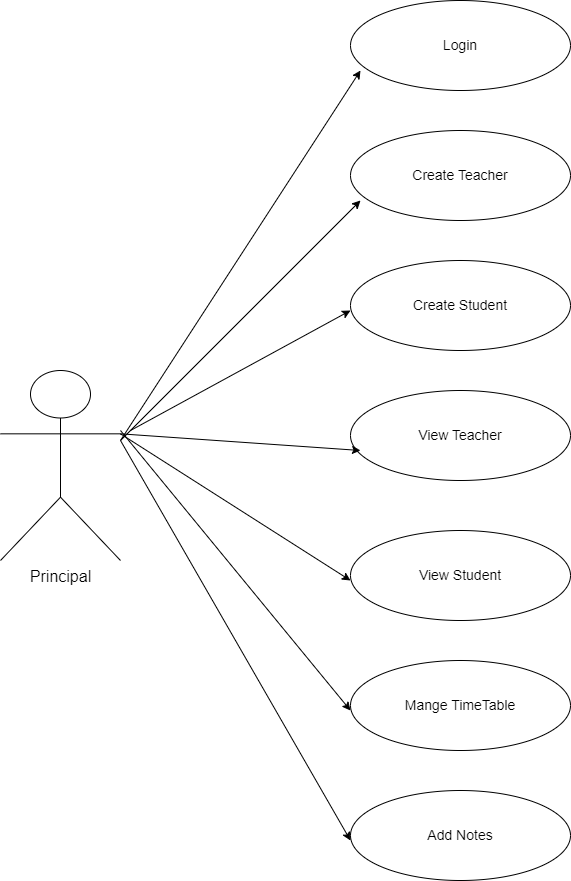

The diagram above was exported from draw.io. Its source (the exported page's mxGraphModel, read from the mxfile embedded in the PNG):
<mxGraphModel dx="1434" dy="746" grid="1" gridSize="10" guides="1" tooltips="1" connect="1" arrows="1" fold="1" page="1" pageScale="1" pageWidth="850" pageHeight="1100" math="0" shadow="0">
  <root>
    <mxCell id="0" />
    <mxCell id="1" parent="0" />
    <mxCell id="GuUhl3rqNujyrFn6tY3T-1" value="&lt;font style=&quot;font-size: 16px;&quot;&gt;Principal&lt;/font&gt;" style="shape=umlActor;verticalLabelPosition=bottom;verticalAlign=top;html=1;outlineConnect=0;" parent="1" vertex="1">
      <mxGeometry x="10" y="400" width="120" height="190" as="geometry" />
    </mxCell>
    <mxCell id="GuUhl3rqNujyrFn6tY3T-2" value="&lt;font style=&quot;font-size: 14px;&quot;&gt;Login&lt;/font&gt;" style="ellipse;whiteSpace=wrap;html=1;" parent="1" vertex="1">
      <mxGeometry x="360" y="30" width="220" height="90" as="geometry" />
    </mxCell>
    <mxCell id="GuUhl3rqNujyrFn6tY3T-7" value="&lt;div&gt;&lt;font style=&quot;font-size: 14px;&quot;&gt;Mange TimeTable&lt;/font&gt;&lt;/div&gt;" style="ellipse;whiteSpace=wrap;html=1;" parent="1" vertex="1">
      <mxGeometry x="360" y="690" width="220" height="90" as="geometry" />
    </mxCell>
    <mxCell id="GuUhl3rqNujyrFn6tY3T-8" value="&lt;div&gt;&lt;font style=&quot;font-size: 14px;&quot;&gt;Add Notes&lt;/font&gt;&lt;/div&gt;" style="ellipse;whiteSpace=wrap;html=1;" parent="1" vertex="1">
      <mxGeometry x="360" y="820" width="220" height="90" as="geometry" />
    </mxCell>
    <mxCell id="GuUhl3rqNujyrFn6tY3T-9" value="&lt;div&gt;&lt;font style=&quot;font-size: 14px;&quot;&gt;View Student&lt;/font&gt;&lt;/div&gt;" style="ellipse;whiteSpace=wrap;html=1;" parent="1" vertex="1">
      <mxGeometry x="360" y="560" width="220" height="90" as="geometry" />
    </mxCell>
    <mxCell id="GuUhl3rqNujyrFn6tY3T-10" value="&lt;span style=&quot;font-size: 14px;&quot;&gt;View Teacher&lt;/span&gt;" style="ellipse;whiteSpace=wrap;html=1;" parent="1" vertex="1">
      <mxGeometry x="360" y="420" width="220" height="90" as="geometry" />
    </mxCell>
    <mxCell id="GuUhl3rqNujyrFn6tY3T-11" value="&lt;font style=&quot;font-size: 14px;&quot;&gt;Create Student&lt;/font&gt;" style="ellipse;whiteSpace=wrap;html=1;" parent="1" vertex="1">
      <mxGeometry x="360" y="290" width="220" height="90" as="geometry" />
    </mxCell>
    <mxCell id="GuUhl3rqNujyrFn6tY3T-12" value="&lt;font style=&quot;font-size: 14px;&quot;&gt;Create Teacher&lt;/font&gt;" style="ellipse;whiteSpace=wrap;html=1;" parent="1" vertex="1">
      <mxGeometry x="360" y="160" width="220" height="90" as="geometry" />
    </mxCell>
    <mxCell id="GuUhl3rqNujyrFn6tY3T-15" value="" style="endArrow=classic;html=1;rounded=0;" parent="1" edge="1">
      <mxGeometry width="50" height="50" relative="1" as="geometry">
        <mxPoint x="130" y="470" as="sourcePoint" />
        <mxPoint x="370" y="100" as="targetPoint" />
      </mxGeometry>
    </mxCell>
    <mxCell id="GuUhl3rqNujyrFn6tY3T-16" value="" style="endArrow=classic;html=1;rounded=0;" parent="1" edge="1">
      <mxGeometry width="50" height="50" relative="1" as="geometry">
        <mxPoint x="130" y="470" as="sourcePoint" />
        <mxPoint x="370" y="230" as="targetPoint" />
      </mxGeometry>
    </mxCell>
    <mxCell id="GuUhl3rqNujyrFn6tY3T-17" value="" style="endArrow=classic;html=1;rounded=0;" parent="1" edge="1">
      <mxGeometry width="50" height="50" relative="1" as="geometry">
        <mxPoint x="140" y="460" as="sourcePoint" />
        <mxPoint x="360" y="340" as="targetPoint" />
      </mxGeometry>
    </mxCell>
    <mxCell id="GuUhl3rqNujyrFn6tY3T-18" value="" style="endArrow=classic;html=1;rounded=0;exitX=1;exitY=0.3333333333333333;exitDx=0;exitDy=0;exitPerimeter=0;" parent="1" edge="1" source="GuUhl3rqNujyrFn6tY3T-1">
      <mxGeometry width="50" height="50" relative="1" as="geometry">
        <mxPoint x="140" y="470" as="sourcePoint" />
        <mxPoint x="370" y="480" as="targetPoint" />
      </mxGeometry>
    </mxCell>
    <mxCell id="GuUhl3rqNujyrFn6tY3T-19" value="" style="endArrow=classic;html=1;rounded=0;exitX=1;exitY=0.3333333333333333;exitDx=0;exitDy=0;exitPerimeter=0;" parent="1" source="GuUhl3rqNujyrFn6tY3T-1" edge="1">
      <mxGeometry width="50" height="50" relative="1" as="geometry">
        <mxPoint x="310" y="660" as="sourcePoint" />
        <mxPoint x="360" y="610" as="targetPoint" />
      </mxGeometry>
    </mxCell>
    <mxCell id="GuUhl3rqNujyrFn6tY3T-20" value="" style="endArrow=classic;html=1;rounded=0;" parent="1" edge="1">
      <mxGeometry width="50" height="50" relative="1" as="geometry">
        <mxPoint x="130" y="460" as="sourcePoint" />
        <mxPoint x="360" y="740" as="targetPoint" />
      </mxGeometry>
    </mxCell>
    <mxCell id="GuUhl3rqNujyrFn6tY3T-21" value="" style="endArrow=classic;html=1;rounded=0;" parent="1" edge="1">
      <mxGeometry width="50" height="50" relative="1" as="geometry">
        <mxPoint x="130" y="470" as="sourcePoint" />
        <mxPoint x="360" y="870" as="targetPoint" />
      </mxGeometry>
    </mxCell>
  </root>
</mxGraphModel>